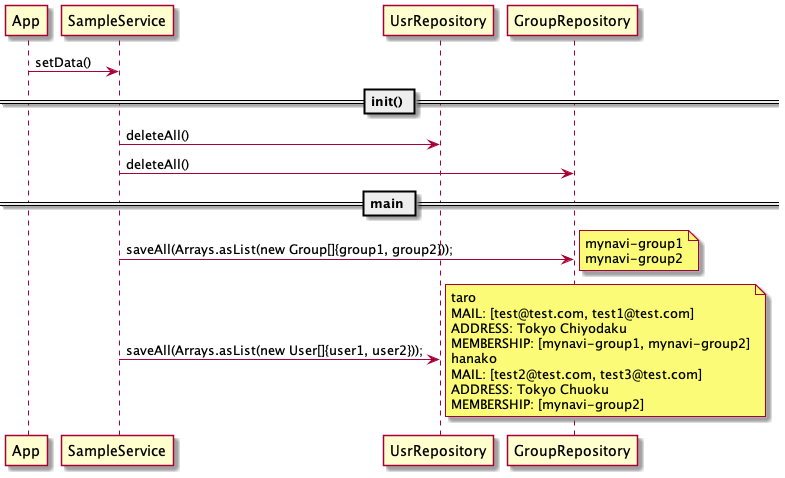

The diagram above was rendered by PlantUML. Its source (embedded in the PNG):
@startuml
participant App as a
participant SampleService as s
participant UsrRepository as uR
participant GroupRepository as gR

a -> s : setData()

== init() ==

s -> uR : deleteAll()
s -> gR : deleteAll()

== main ==

s -> gR : saveAll(Arrays.asList(new Group[]{group1, group2}));
note right
mynavi-group1
mynavi-group2
end note
s -> uR : saveAll(Arrays.asList(new User[]{user1, user2}));
note right
taro
MAIL: [test@test.com, test1@test.com]
ADDRESS: Tokyo Chiyodaku
MEMBERSHIP: [mynavi-group1, mynavi-group2]
hanako
MAIL: [test2@test.com, test3@test.com]
ADDRESS: Tokyo Chuoku
MEMBERSHIP: [mynavi-group2]
end note
@enduml